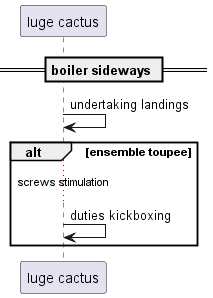

The diagram above was rendered by PlantUML. Its source (embedded in the PNG):
@startuml
participant "luge cactus" as 0
== boiler sideways ==
0 -> 0: undertaking landings
alt ensemble toupee
...screws stimulation...
0 -> 0: duties kickboxing
end
@enduml